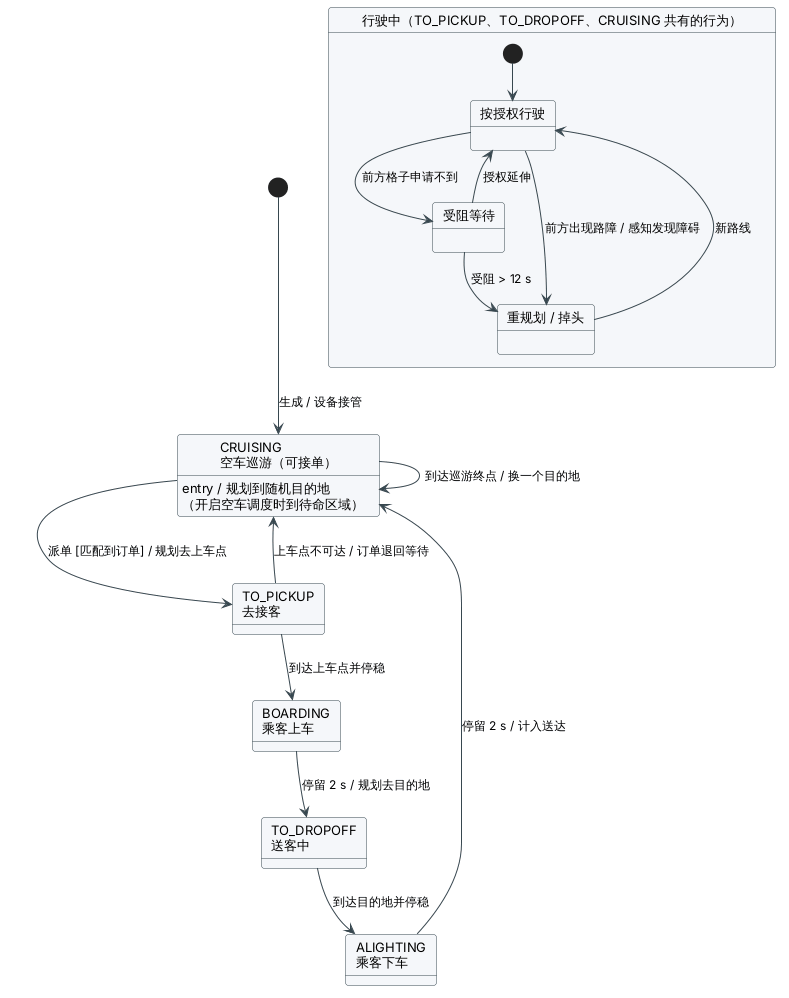

The diagram above was rendered by PlantUML. Its source (embedded in the PNG):
@startuml state-vehicle
' 状态图（一）：出租车状态（Agent.status）。手机等自由智能体始终为 FREE。
!include _style.iuml

[*] --> CRUISING : 生成 / 设备接管

state "CRUISING\n空车巡游（可接单）" as CRUISING
state "TO_PICKUP\n去接客" as TO_PICKUP
state "BOARDING\n乘客上车" as BOARDING
state "TO_DROPOFF\n送客中" as TO_DROPOFF
state "ALIGHTING\n乘客下车" as ALIGHTING

CRUISING : entry / 规划到随机目的地\n（开启空车调度时到待命区域）
CRUISING --> CRUISING : 到达巡游终点 / 换一个目的地
CRUISING --> TO_PICKUP : 派单 [匹配到订单] / 规划去上车点
TO_PICKUP --> BOARDING : 到达上车点并停稳
TO_PICKUP --> CRUISING : 上车点不可达 / 订单退回等待
BOARDING --> TO_DROPOFF : 停留 2 s / 规划去目的地
TO_DROPOFF --> ALIGHTING : 到达目的地并停稳
ALIGHTING --> CRUISING : 停留 2 s / 计入送达

state "行驶中（TO_PICKUP、TO_DROPOFF、CRUISING 共有的行为）" as Driving {
  state "按授权行驶" as Go
  state "受阻等待" as Wait
  state "重规划 / 掉头" as Replan
  [*] --> Go
  Go --> Wait : 前方格子申请不到
  Wait --> Go : 授权延伸
  Wait --> Replan : 受阻 > 12 s
  Go --> Replan : 前方出现路障 / 感知发现障碍
  Replan --> Go : 新路线
}
@enduml